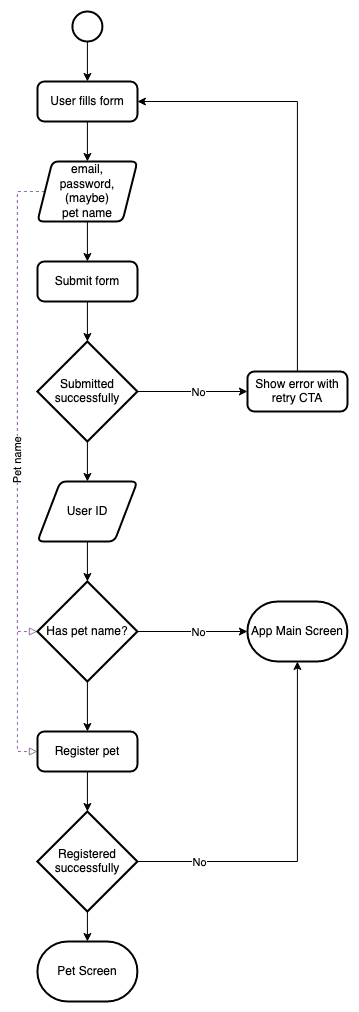

The diagram above was exported from draw.io. Its source (the exported page's mxGraphModel, read from the mxfile embedded in the PNG):
<mxGraphModel dx="1767" dy="1244" grid="1" gridSize="10" guides="1" tooltips="1" connect="1" arrows="1" fold="1" page="1" pageScale="1" pageWidth="827" pageHeight="1169" math="0" shadow="0">
  <root>
    <mxCell id="0" />
    <mxCell id="1" parent="0" />
    <mxCell id="2" style="edgeStyle=orthogonalEdgeStyle;rounded=0;orthogonalLoop=1;jettySize=auto;html=1;exitX=0.5;exitY=1;exitDx=0;exitDy=0;exitPerimeter=0;entryX=0.5;entryY=0;entryDx=0;entryDy=0;endArrow=classic;endFill=1;" edge="1" source="3" target="5" parent="1">
      <mxGeometry relative="1" as="geometry" />
    </mxCell>
    <mxCell id="3" value="" style="strokeWidth=2;html=1;shape=mxgraph.flowchart.start_2;whiteSpace=wrap;" vertex="1" parent="1">
      <mxGeometry x="364.90999999999997" y="70" width="30" height="30" as="geometry" />
    </mxCell>
    <mxCell id="4" style="edgeStyle=orthogonalEdgeStyle;rounded=0;orthogonalLoop=1;jettySize=auto;html=1;exitX=0.5;exitY=1;exitDx=0;exitDy=0;entryX=0.5;entryY=0;entryDx=0;entryDy=0;endArrow=classic;endFill=1;" edge="1" source="5" target="10" parent="1">
      <mxGeometry relative="1" as="geometry" />
    </mxCell>
    <mxCell id="5" value="User fills form" style="rounded=1;whiteSpace=wrap;html=1;absoluteArcSize=1;arcSize=14;strokeWidth=2;" vertex="1" parent="1">
      <mxGeometry x="329.90999999999997" y="140" width="100" height="40" as="geometry" />
    </mxCell>
    <mxCell id="6" style="edgeStyle=orthogonalEdgeStyle;rounded=0;orthogonalLoop=1;jettySize=auto;html=1;exitX=0.5;exitY=1;exitDx=0;exitDy=0;entryX=0.5;entryY=0;entryDx=0;entryDy=0;endArrow=classic;endFill=1;" edge="1" source="10" target="12" parent="1">
      <mxGeometry relative="1" as="geometry" />
    </mxCell>
    <mxCell id="7" style="edgeStyle=orthogonalEdgeStyle;rounded=0;orthogonalLoop=1;jettySize=auto;html=1;exitX=0;exitY=0.5;exitDx=0;exitDy=0;entryX=0;entryY=0.5;entryDx=0;entryDy=0;entryPerimeter=0;dashed=1;endArrow=block;endFill=0;fillColor=#e1d5e7;strokeColor=#9673a6;" edge="1" source="10" target="24" parent="1">
      <mxGeometry relative="1" as="geometry">
        <Array as="points">
          <mxPoint x="309.90999999999997" y="250" />
          <mxPoint x="309.90999999999997" y="690" />
        </Array>
      </mxGeometry>
    </mxCell>
    <mxCell id="8" style="edgeStyle=orthogonalEdgeStyle;rounded=0;orthogonalLoop=1;jettySize=auto;html=1;exitX=0;exitY=0.5;exitDx=0;exitDy=0;entryX=0;entryY=0.5;entryDx=0;entryDy=0;dashed=1;endArrow=block;endFill=0;fillColor=#e1d5e7;strokeColor=#9673a6;" edge="1" source="10" target="28" parent="1">
      <mxGeometry relative="1" as="geometry">
        <Array as="points">
          <mxPoint x="309.90999999999997" y="250" />
          <mxPoint x="309.90999999999997" y="810" />
        </Array>
      </mxGeometry>
    </mxCell>
    <mxCell id="9" value="Pet name" style="edgeLabel;html=1;align=center;verticalAlign=middle;resizable=0;points=[];rotation=-90;" vertex="1" connectable="0" parent="8">
      <mxGeometry x="-0.1062" relative="1" as="geometry">
        <mxPoint y="27" as="offset" />
      </mxGeometry>
    </mxCell>
    <mxCell id="10" value="&lt;div&gt;email,&lt;/div&gt;&lt;div&gt;password, (maybe)&lt;/div&gt;&lt;div&gt;pet name&lt;/div&gt;" style="shape=parallelogram;html=1;strokeWidth=2;perimeter=parallelogramPerimeter;whiteSpace=wrap;rounded=1;arcSize=12;size=0.15000000000000002;" vertex="1" parent="1">
      <mxGeometry x="329.90999999999997" y="220" width="100" height="60" as="geometry" />
    </mxCell>
    <mxCell id="11" style="edgeStyle=orthogonalEdgeStyle;rounded=0;orthogonalLoop=1;jettySize=auto;html=1;exitX=0.5;exitY=1;exitDx=0;exitDy=0;entryX=0.5;entryY=0;entryDx=0;entryDy=0;entryPerimeter=0;endArrow=classic;endFill=1;" edge="1" source="12" target="18" parent="1">
      <mxGeometry relative="1" as="geometry" />
    </mxCell>
    <mxCell id="12" value="Submit form" style="rounded=1;whiteSpace=wrap;html=1;absoluteArcSize=1;arcSize=14;strokeWidth=2;" vertex="1" parent="1">
      <mxGeometry x="329.90999999999997" y="320" width="100" height="40" as="geometry" />
    </mxCell>
    <mxCell id="13" style="edgeStyle=orthogonalEdgeStyle;rounded=0;orthogonalLoop=1;jettySize=auto;html=1;exitX=0.5;exitY=0;exitDx=0;exitDy=0;entryX=1;entryY=0.5;entryDx=0;entryDy=0;endArrow=classic;endFill=1;" edge="1" source="14" target="5" parent="1">
      <mxGeometry relative="1" as="geometry" />
    </mxCell>
    <mxCell id="14" value="Show error with retry CTA" style="rounded=1;whiteSpace=wrap;html=1;absoluteArcSize=1;arcSize=14;strokeWidth=2;" vertex="1" parent="1">
      <mxGeometry x="539.91" y="430" width="100" height="40" as="geometry" />
    </mxCell>
    <mxCell id="15" style="edgeStyle=orthogonalEdgeStyle;rounded=0;orthogonalLoop=1;jettySize=auto;html=1;exitX=1;exitY=0.5;exitDx=0;exitDy=0;exitPerimeter=0;entryX=0;entryY=0.5;entryDx=0;entryDy=0;endArrow=classic;endFill=1;" edge="1" source="18" target="14" parent="1">
      <mxGeometry relative="1" as="geometry" />
    </mxCell>
    <mxCell id="16" value="No" style="edgeLabel;html=1;align=center;verticalAlign=middle;resizable=0;points=[];" vertex="1" connectable="0" parent="15">
      <mxGeometry x="-0.1818" y="2" relative="1" as="geometry">
        <mxPoint x="15" y="2" as="offset" />
      </mxGeometry>
    </mxCell>
    <mxCell id="17" style="edgeStyle=orthogonalEdgeStyle;rounded=0;orthogonalLoop=1;jettySize=auto;html=1;exitX=0.5;exitY=1;exitDx=0;exitDy=0;exitPerimeter=0;entryX=0.5;entryY=0;entryDx=0;entryDy=0;endArrow=classic;endFill=1;" edge="1" source="18" target="20" parent="1">
      <mxGeometry relative="1" as="geometry" />
    </mxCell>
    <mxCell id="18" value="&lt;div&gt;Submitted&lt;/div&gt;&lt;div&gt;successfully&lt;br&gt;&lt;/div&gt;" style="strokeWidth=2;html=1;shape=mxgraph.flowchart.decision;whiteSpace=wrap;" vertex="1" parent="1">
      <mxGeometry x="329.90999999999997" y="400" width="100" height="100" as="geometry" />
    </mxCell>
    <mxCell id="19" style="edgeStyle=orthogonalEdgeStyle;rounded=0;orthogonalLoop=1;jettySize=auto;html=1;exitX=0.5;exitY=1;exitDx=0;exitDy=0;entryX=0.5;entryY=0;entryDx=0;entryDy=0;entryPerimeter=0;endArrow=classic;endFill=1;" edge="1" source="20" target="24" parent="1">
      <mxGeometry relative="1" as="geometry" />
    </mxCell>
    <mxCell id="20" value="User ID" style="shape=parallelogram;html=1;strokeWidth=2;perimeter=parallelogramPerimeter;whiteSpace=wrap;rounded=1;arcSize=12;size=0.23;" vertex="1" parent="1">
      <mxGeometry x="329.90999999999997" y="540" width="100" height="60" as="geometry" />
    </mxCell>
    <mxCell id="21" style="edgeStyle=orthogonalEdgeStyle;rounded=0;orthogonalLoop=1;jettySize=auto;html=1;exitX=0.5;exitY=1;exitDx=0;exitDy=0;exitPerimeter=0;entryX=0.5;entryY=0;entryDx=0;entryDy=0;endArrow=classic;endFill=1;" edge="1" source="24" target="28" parent="1">
      <mxGeometry relative="1" as="geometry" />
    </mxCell>
    <mxCell id="22" style="edgeStyle=orthogonalEdgeStyle;rounded=0;orthogonalLoop=1;jettySize=auto;html=1;exitX=1;exitY=0.5;exitDx=0;exitDy=0;exitPerimeter=0;entryX=0;entryY=0.5;entryDx=0;entryDy=0;entryPerimeter=0;endArrow=classic;endFill=1;" edge="1" source="24" target="25" parent="1">
      <mxGeometry relative="1" as="geometry" />
    </mxCell>
    <mxCell id="23" value="No" style="edgeLabel;html=1;align=center;verticalAlign=middle;resizable=0;points=[];" vertex="1" connectable="0" parent="22">
      <mxGeometry x="-0.1455" y="-2" relative="1" as="geometry">
        <mxPoint x="13" y="-2" as="offset" />
      </mxGeometry>
    </mxCell>
    <mxCell id="24" value="Has pet name?" style="strokeWidth=2;html=1;shape=mxgraph.flowchart.decision;whiteSpace=wrap;" vertex="1" parent="1">
      <mxGeometry x="329.90999999999997" y="640" width="100" height="100" as="geometry" />
    </mxCell>
    <mxCell id="25" value="App Main Screen" style="strokeWidth=2;html=1;shape=mxgraph.flowchart.terminator;whiteSpace=wrap;" vertex="1" parent="1">
      <mxGeometry x="539.91" y="660" width="100" height="60" as="geometry" />
    </mxCell>
    <mxCell id="26" value="Pet Screen" style="strokeWidth=2;html=1;shape=mxgraph.flowchart.terminator;whiteSpace=wrap;" vertex="1" parent="1">
      <mxGeometry x="329.90999999999997" y="1000" width="100" height="60" as="geometry" />
    </mxCell>
    <mxCell id="27" style="edgeStyle=orthogonalEdgeStyle;rounded=0;orthogonalLoop=1;jettySize=auto;html=1;exitX=0.5;exitY=1;exitDx=0;exitDy=0;entryX=0.5;entryY=0;entryDx=0;entryDy=0;entryPerimeter=0;endArrow=classic;endFill=1;" edge="1" source="28" target="32" parent="1">
      <mxGeometry relative="1" as="geometry" />
    </mxCell>
    <mxCell id="28" value="Register pet" style="rounded=1;whiteSpace=wrap;html=1;absoluteArcSize=1;arcSize=14;strokeWidth=2;" vertex="1" parent="1">
      <mxGeometry x="329.90999999999997" y="790" width="100" height="40" as="geometry" />
    </mxCell>
    <mxCell id="29" style="edgeStyle=orthogonalEdgeStyle;rounded=0;orthogonalLoop=1;jettySize=auto;html=1;exitX=0.5;exitY=1;exitDx=0;exitDy=0;exitPerimeter=0;entryX=0.5;entryY=0;entryDx=0;entryDy=0;entryPerimeter=0;endArrow=classic;endFill=1;" edge="1" source="32" target="26" parent="1">
      <mxGeometry relative="1" as="geometry" />
    </mxCell>
    <mxCell id="30" style="edgeStyle=orthogonalEdgeStyle;rounded=0;orthogonalLoop=1;jettySize=auto;html=1;exitX=1;exitY=0.5;exitDx=0;exitDy=0;exitPerimeter=0;entryX=0.5;entryY=1;entryDx=0;entryDy=0;entryPerimeter=0;endArrow=classic;endFill=1;" edge="1" source="32" target="25" parent="1">
      <mxGeometry relative="1" as="geometry" />
    </mxCell>
    <mxCell id="31" value="No" style="edgeLabel;html=1;align=center;verticalAlign=middle;resizable=0;points=[];" vertex="1" connectable="0" parent="30">
      <mxGeometry x="-0.6111" y="4" relative="1" as="geometry">
        <mxPoint x="-10" y="4" as="offset" />
      </mxGeometry>
    </mxCell>
    <mxCell id="32" value="&lt;div&gt;Registered&lt;/div&gt;&lt;div&gt;successfully&lt;br&gt;&lt;/div&gt;" style="strokeWidth=2;html=1;shape=mxgraph.flowchart.decision;whiteSpace=wrap;" vertex="1" parent="1">
      <mxGeometry x="329.90999999999997" y="870" width="100" height="100" as="geometry" />
    </mxCell>
  </root>
</mxGraphModel>